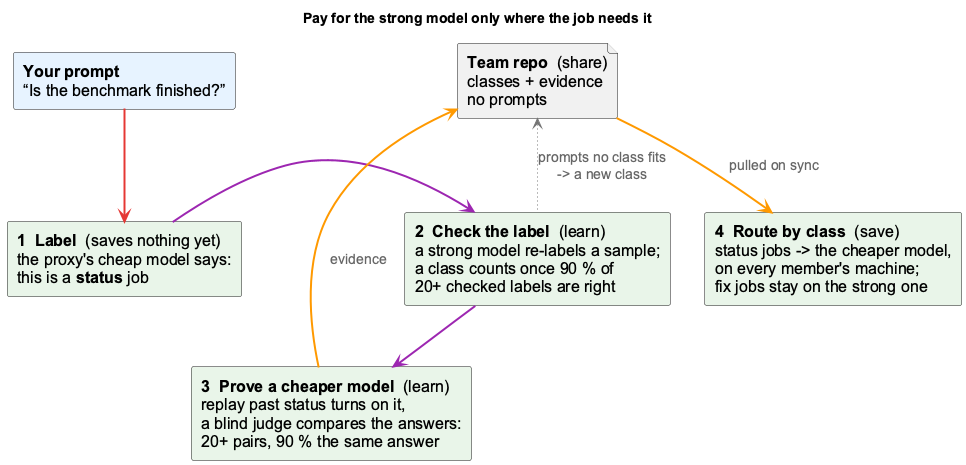

The diagram above was rendered by PlantUML. Its source (embedded in the PNG):
@startuml job-class-at-a-glance
!include _standard-style.puml
skinparam defaultFontSize 16
skinparam componentFontSize 16
skinparam arrowFontSize 14
skinparam shadowing false
skinparam componentStyle rectangle
hide stereotype
title Pay for the strong model only where the job needs it

component "**Your prompt**\n“Is the benchmark finished?”" as turn <<agent>>
component "**1  Label**  (saves nothing yet)\nthe proxy's cheap model says:\nthis is a **status** job" as label <<core>>
component "**2  Check the label**  (learn)\na strong model re-labels a sample;\na class counts once 90 % of\n20+ checked labels are right" as check <<core>>
component "**3  Prove a cheaper model**  (learn)\nreplay past status turns on it,\na blind judge compares the answers:\n20+ pairs, 90 % the same answer" as prove <<core>>
file "**Team repo**  (share)\nclasses + evidence\nno prompts" as repo <<storage>>
component "**4  Route by class**  (save)\nstatus jobs -> the cheaper model,\non every member's machine;\nfix jobs stay on the strong one" as route <<core>>

turn -[#E53935,thickness=2]down-> label
label -[#9C27B0,thickness=2]right-> check
check -[#9C27B0,thickness=2]down-> prove
prove -[#FF9800,thickness=2]left-> repo : evidence
repo -[#FF9800,thickness=2]down-> route : pulled on sync
check -[#757575,thickness=1,dotted]up-> repo : prompts no class fits\n-> a new class

@enduml